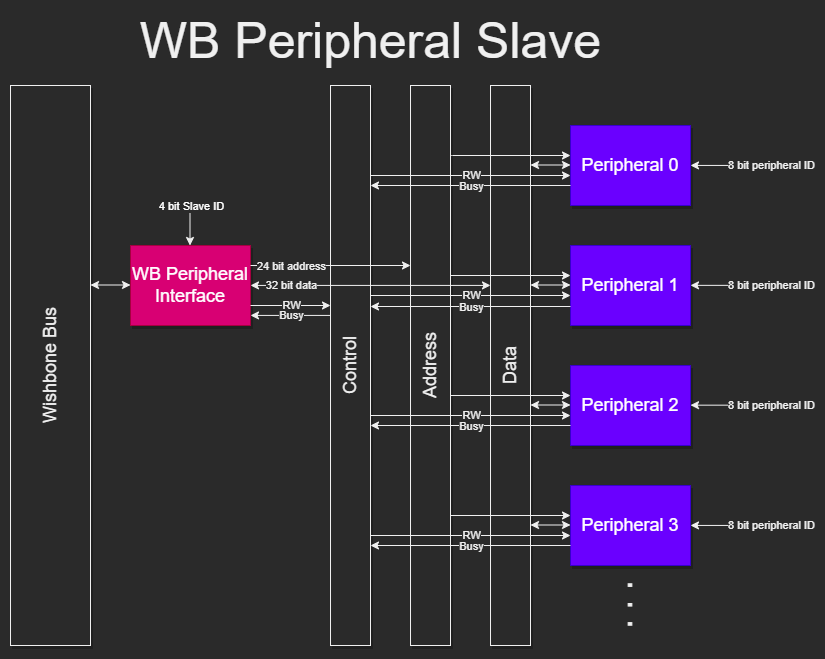

The diagram above was exported from draw.io. Its source (the exported page's mxGraphModel, read from the mxfile embedded in the PNG):
<mxGraphModel dx="1422" dy="865" grid="1" gridSize="10" guides="1" tooltips="1" connect="1" arrows="1" fold="1" page="1" pageScale="1" pageWidth="1600" pageHeight="900" math="0" shadow="0">
  <root>
    <mxCell id="0" />
    <mxCell id="1" parent="0" />
    <mxCell id="SXFsbKK0gId0L47R_KKZ-4" value="Control" style="whiteSpace=wrap;html=1;shadow=1;fontSize=18;spacingBottom=0;verticalAlign=middle;horizontal=0;" vertex="1" parent="1">
      <mxGeometry x="600" y="160" width="40" height="560" as="geometry" />
    </mxCell>
    <mxCell id="DW0ePQqmon-jua_sH2RG-1" value="Wishbone Bus" style="whiteSpace=wrap;html=1;shadow=1;fontSize=18;horizontal=0;" vertex="1" parent="1">
      <mxGeometry x="280" y="160" width="80" height="560" as="geometry" />
    </mxCell>
    <mxCell id="WBEULo0whtDj3Zxm4Zmf-1" value="WB Peripheral Interface" style="whiteSpace=wrap;html=1;shadow=1;fontSize=18;fillColor=#d80073;fontColor=#ffffff;strokeColor=#A50040;" vertex="1" parent="1">
      <mxGeometry x="400" y="320" width="120" height="80" as="geometry" />
    </mxCell>
    <mxCell id="O6xyzAxBYJCqONIUnVJs-1" value="Peripheral 0" style="whiteSpace=wrap;html=1;shadow=1;fontSize=18;fillColor=#6a00ff;fontColor=#ffffff;strokeColor=#3700CC;" vertex="1" parent="1">
      <mxGeometry x="840" y="200" width="120" height="80" as="geometry" />
    </mxCell>
    <mxCell id="O6xyzAxBYJCqONIUnVJs-2" value="Data" style="whiteSpace=wrap;html=1;shadow=1;fontSize=18;spacingBottom=0;verticalAlign=middle;horizontal=0;spacingLeft=0;" vertex="1" parent="1">
      <mxGeometry x="760" y="160" width="40" height="560" as="geometry" />
    </mxCell>
    <mxCell id="O6xyzAxBYJCqONIUnVJs-3" value="Peripheral 1" style="whiteSpace=wrap;html=1;shadow=1;fontSize=18;fillColor=#6a00ff;fontColor=#ffffff;strokeColor=#3700CC;" vertex="1" parent="1">
      <mxGeometry x="840" y="320" width="120" height="80" as="geometry" />
    </mxCell>
    <mxCell id="O6xyzAxBYJCqONIUnVJs-4" value="Peripheral 2" style="whiteSpace=wrap;html=1;shadow=1;fontSize=18;fillColor=#6a00ff;fontColor=#ffffff;strokeColor=#3700CC;" vertex="1" parent="1">
      <mxGeometry x="840" y="440" width="120" height="80" as="geometry" />
    </mxCell>
    <mxCell id="O6xyzAxBYJCqONIUnVJs-5" value="Peripheral 3" style="whiteSpace=wrap;html=1;shadow=1;fontSize=18;fillColor=#6a00ff;fontColor=#ffffff;strokeColor=#3700CC;" vertex="1" parent="1">
      <mxGeometry x="840" y="560" width="120" height="80" as="geometry" />
    </mxCell>
    <mxCell id="7KxpkSQYapzPD5ly7Ti8-1" style="rounded=0;html=1;startArrow=none;startFill=0;jettySize=auto;orthogonalLoop=1;fontSize=18;elbow=vertical;" edge="1" parent="1">
      <mxGeometry relative="1" as="geometry">
        <mxPoint x="720" y="230" as="sourcePoint" />
        <mxPoint x="840" y="230" as="targetPoint" />
      </mxGeometry>
    </mxCell>
    <mxCell id="7KxpkSQYapzPD5ly7Ti8-2" style="rounded=0;html=1;startArrow=classic;startFill=1;jettySize=auto;orthogonalLoop=1;fontSize=18;elbow=vertical;" edge="1" parent="1">
      <mxGeometry relative="1" as="geometry">
        <mxPoint x="800" y="239.5" as="sourcePoint" />
        <mxPoint x="840" y="239.5" as="targetPoint" />
      </mxGeometry>
    </mxCell>
    <mxCell id="O6xyzAxBYJCqONIUnVJs-6" value="Address" style="whiteSpace=wrap;html=1;shadow=1;fontSize=18;spacingBottom=0;verticalAlign=middle;horizontal=0;" vertex="1" parent="1">
      <mxGeometry x="680" y="160" width="40" height="560" as="geometry" />
    </mxCell>
    <mxCell id="7KxpkSQYapzPD5ly7Ti8-3" style="rounded=0;html=1;startArrow=none;startFill=0;jettySize=auto;orthogonalLoop=1;fontSize=18;elbow=vertical;" edge="1" parent="1">
      <mxGeometry relative="1" as="geometry">
        <mxPoint x="720" y="350" as="sourcePoint" />
        <mxPoint x="840" y="350" as="targetPoint" />
      </mxGeometry>
    </mxCell>
    <mxCell id="7KxpkSQYapzPD5ly7Ti8-5" style="rounded=0;html=1;startArrow=none;startFill=0;jettySize=auto;orthogonalLoop=1;fontSize=18;elbow=vertical;" edge="1" parent="1">
      <mxGeometry relative="1" as="geometry">
        <mxPoint x="720" y="470" as="sourcePoint" />
        <mxPoint x="840" y="470" as="targetPoint" />
      </mxGeometry>
    </mxCell>
    <mxCell id="7KxpkSQYapzPD5ly7Ti8-7" style="rounded=0;html=1;startArrow=none;startFill=0;jettySize=auto;orthogonalLoop=1;fontSize=18;elbow=vertical;" edge="1" parent="1">
      <mxGeometry relative="1" as="geometry">
        <mxPoint x="720" y="590" as="sourcePoint" />
        <mxPoint x="840" y="590" as="targetPoint" />
      </mxGeometry>
    </mxCell>
    <mxCell id="7KxpkSQYapzPD5ly7Ti8-9" style="rounded=0;html=1;startArrow=classic;startFill=1;jettySize=auto;orthogonalLoop=1;fontSize=18;elbow=vertical;" edge="1" parent="1">
      <mxGeometry relative="1" as="geometry">
        <mxPoint x="800" y="359.5" as="sourcePoint" />
        <mxPoint x="840" y="359.5" as="targetPoint" />
      </mxGeometry>
    </mxCell>
    <mxCell id="7KxpkSQYapzPD5ly7Ti8-10" style="rounded=0;html=1;startArrow=classic;startFill=1;jettySize=auto;orthogonalLoop=1;fontSize=18;elbow=vertical;" edge="1" parent="1">
      <mxGeometry relative="1" as="geometry">
        <mxPoint x="800" y="479.5" as="sourcePoint" />
        <mxPoint x="840" y="479.5" as="targetPoint" />
      </mxGeometry>
    </mxCell>
    <mxCell id="7KxpkSQYapzPD5ly7Ti8-11" style="rounded=0;html=1;startArrow=classic;startFill=1;jettySize=auto;orthogonalLoop=1;fontSize=18;elbow=vertical;" edge="1" parent="1">
      <mxGeometry relative="1" as="geometry">
        <mxPoint x="800" y="599.5" as="sourcePoint" />
        <mxPoint x="840" y="599.5" as="targetPoint" />
      </mxGeometry>
    </mxCell>
    <mxCell id="XUjatEP_WCw-sF20mto2-2" style="rounded=0;html=1;startArrow=classic;startFill=1;jettySize=auto;orthogonalLoop=1;fontSize=18;elbow=vertical;" edge="1" parent="1">
      <mxGeometry relative="1" as="geometry">
        <mxPoint x="520" y="359.92" as="sourcePoint" />
        <mxPoint x="760" y="359.92" as="targetPoint" />
      </mxGeometry>
    </mxCell>
    <mxCell id="3cnz6B1Ul7J5OH6-t-7P-10" value="32 bit data" style="edgeLabel;html=1;align=center;verticalAlign=middle;resizable=0;points=[];fontSize=11;" vertex="1" connectable="0" parent="XUjatEP_WCw-sF20mto2-2">
      <mxGeometry x="-0.706" y="1" relative="1" as="geometry">
        <mxPoint x="5" y="1" as="offset" />
      </mxGeometry>
    </mxCell>
    <mxCell id="XUjatEP_WCw-sF20mto2-3" style="rounded=0;html=1;startArrow=classic;startFill=1;jettySize=auto;orthogonalLoop=1;fontSize=18;elbow=vertical;" edge="1" parent="1">
      <mxGeometry relative="1" as="geometry">
        <mxPoint x="360" y="359.5" as="sourcePoint" />
        <mxPoint x="400" y="359.5" as="targetPoint" />
      </mxGeometry>
    </mxCell>
    <mxCell id="sowOLdDsDXx4t-g9BsWQ-2" style="rounded=0;html=1;startArrow=none;startFill=0;jettySize=auto;orthogonalLoop=1;fontSize=18;elbow=vertical;" edge="1" parent="1">
      <mxGeometry relative="1" as="geometry">
        <mxPoint x="459.5" y="280" as="sourcePoint" />
        <mxPoint x="459.5" y="320" as="targetPoint" />
      </mxGeometry>
    </mxCell>
    <mxCell id="3cnz6B1Ul7J5OH6-t-7P-13" value="&lt;span style=&quot;color: rgb(255 , 255 , 255)&quot;&gt;&lt;font style=&quot;font-size: 11px&quot;&gt;4 bit Slave ID&lt;/font&gt;&lt;/span&gt;" style="edgeLabel;html=1;align=center;verticalAlign=middle;resizable=0;points=[];fontSize=11;" vertex="1" connectable="0" parent="sowOLdDsDXx4t-g9BsWQ-2">
      <mxGeometry x="-0.4779" y="-1" relative="1" as="geometry">
        <mxPoint x="2" y="-10" as="offset" />
      </mxGeometry>
    </mxCell>
    <mxCell id="SXFsbKK0gId0L47R_KKZ-3" style="rounded=0;html=1;startArrow=none;startFill=0;jettySize=auto;orthogonalLoop=1;fontSize=18;elbow=vertical;" edge="1" parent="1">
      <mxGeometry relative="1" as="geometry">
        <mxPoint x="520" y="340" as="sourcePoint" />
        <mxPoint x="680" y="340" as="targetPoint" />
      </mxGeometry>
    </mxCell>
    <mxCell id="3cnz6B1Ul7J5OH6-t-7P-11" value="24 bit address" style="edgeLabel;html=1;align=center;verticalAlign=middle;resizable=0;points=[];fontSize=11;" vertex="1" connectable="0" parent="SXFsbKK0gId0L47R_KKZ-3">
      <mxGeometry x="-0.4078" relative="1" as="geometry">
        <mxPoint x="-7" as="offset" />
      </mxGeometry>
    </mxCell>
    <mxCell id="SXFsbKK0gId0L47R_KKZ-12" style="rounded=0;html=1;startArrow=none;startFill=0;jettySize=auto;orthogonalLoop=1;fontSize=18;elbow=vertical;" edge="1" parent="1">
      <mxGeometry relative="1" as="geometry">
        <mxPoint x="640" y="610" as="sourcePoint" />
        <mxPoint x="840" y="610" as="targetPoint" />
      </mxGeometry>
    </mxCell>
    <mxCell id="SXFsbKK0gId0L47R_KKZ-13" value="RW" style="edgeLabel;html=1;align=center;verticalAlign=middle;resizable=0;points=[];" vertex="1" connectable="0" parent="SXFsbKK0gId0L47R_KKZ-12">
      <mxGeometry x="-0.24" y="1" relative="1" as="geometry">
        <mxPoint x="24" as="offset" />
      </mxGeometry>
    </mxCell>
    <mxCell id="SXFsbKK0gId0L47R_KKZ-14" style="rounded=0;html=1;startArrow=none;startFill=0;jettySize=auto;orthogonalLoop=1;fontSize=18;elbow=vertical;" edge="1" parent="1">
      <mxGeometry relative="1" as="geometry">
        <mxPoint x="840" y="620" as="sourcePoint" />
        <mxPoint x="640" y="620" as="targetPoint" />
      </mxGeometry>
    </mxCell>
    <mxCell id="SXFsbKK0gId0L47R_KKZ-15" value="Busy" style="edgeLabel;html=1;align=center;verticalAlign=middle;resizable=0;points=[];" vertex="1" connectable="0" parent="SXFsbKK0gId0L47R_KKZ-14">
      <mxGeometry x="-0.24" y="1" relative="1" as="geometry">
        <mxPoint x="-24" y="-1" as="offset" />
      </mxGeometry>
    </mxCell>
    <mxCell id="SXFsbKK0gId0L47R_KKZ-16" style="rounded=0;html=1;startArrow=none;startFill=0;jettySize=auto;orthogonalLoop=1;fontSize=18;elbow=vertical;" edge="1" parent="1">
      <mxGeometry relative="1" as="geometry">
        <mxPoint x="640" y="490" as="sourcePoint" />
        <mxPoint x="840" y="490" as="targetPoint" />
      </mxGeometry>
    </mxCell>
    <mxCell id="SXFsbKK0gId0L47R_KKZ-17" value="RW" style="edgeLabel;html=1;align=center;verticalAlign=middle;resizable=0;points=[];" vertex="1" connectable="0" parent="SXFsbKK0gId0L47R_KKZ-16">
      <mxGeometry x="-0.24" y="1" relative="1" as="geometry">
        <mxPoint x="24" as="offset" />
      </mxGeometry>
    </mxCell>
    <mxCell id="SXFsbKK0gId0L47R_KKZ-18" style="rounded=0;html=1;startArrow=none;startFill=0;jettySize=auto;orthogonalLoop=1;fontSize=18;elbow=vertical;" edge="1" parent="1">
      <mxGeometry relative="1" as="geometry">
        <mxPoint x="840" y="500" as="sourcePoint" />
        <mxPoint x="640" y="500" as="targetPoint" />
      </mxGeometry>
    </mxCell>
    <mxCell id="SXFsbKK0gId0L47R_KKZ-19" value="Busy" style="edgeLabel;html=1;align=center;verticalAlign=middle;resizable=0;points=[];" vertex="1" connectable="0" parent="SXFsbKK0gId0L47R_KKZ-18">
      <mxGeometry x="-0.24" y="1" relative="1" as="geometry">
        <mxPoint x="-24" y="-1" as="offset" />
      </mxGeometry>
    </mxCell>
    <mxCell id="SXFsbKK0gId0L47R_KKZ-20" style="rounded=0;html=1;startArrow=none;startFill=0;jettySize=auto;orthogonalLoop=1;fontSize=18;elbow=vertical;" edge="1" parent="1">
      <mxGeometry relative="1" as="geometry">
        <mxPoint x="640" y="370" as="sourcePoint" />
        <mxPoint x="840" y="370" as="targetPoint" />
      </mxGeometry>
    </mxCell>
    <mxCell id="SXFsbKK0gId0L47R_KKZ-21" value="RW" style="edgeLabel;html=1;align=center;verticalAlign=middle;resizable=0;points=[];" vertex="1" connectable="0" parent="SXFsbKK0gId0L47R_KKZ-20">
      <mxGeometry x="-0.24" y="1" relative="1" as="geometry">
        <mxPoint x="24" as="offset" />
      </mxGeometry>
    </mxCell>
    <mxCell id="SXFsbKK0gId0L47R_KKZ-22" style="rounded=0;html=1;startArrow=none;startFill=0;jettySize=auto;orthogonalLoop=1;fontSize=18;elbow=vertical;" edge="1" parent="1">
      <mxGeometry relative="1" as="geometry">
        <mxPoint x="840" y="381" as="sourcePoint" />
        <mxPoint x="640" y="381" as="targetPoint" />
      </mxGeometry>
    </mxCell>
    <mxCell id="SXFsbKK0gId0L47R_KKZ-23" value="Busy" style="edgeLabel;html=1;align=center;verticalAlign=middle;resizable=0;points=[];" vertex="1" connectable="0" parent="SXFsbKK0gId0L47R_KKZ-22">
      <mxGeometry x="-0.24" y="1" relative="1" as="geometry">
        <mxPoint x="-24" y="-1" as="offset" />
      </mxGeometry>
    </mxCell>
    <mxCell id="SXFsbKK0gId0L47R_KKZ-24" style="rounded=0;html=1;startArrow=none;startFill=0;jettySize=auto;orthogonalLoop=1;fontSize=18;elbow=vertical;" edge="1" parent="1">
      <mxGeometry relative="1" as="geometry">
        <mxPoint x="640" y="250" as="sourcePoint" />
        <mxPoint x="840" y="250" as="targetPoint" />
      </mxGeometry>
    </mxCell>
    <mxCell id="SXFsbKK0gId0L47R_KKZ-25" value="RW" style="edgeLabel;html=1;align=center;verticalAlign=middle;resizable=0;points=[];" vertex="1" connectable="0" parent="SXFsbKK0gId0L47R_KKZ-24">
      <mxGeometry x="-0.24" y="1" relative="1" as="geometry">
        <mxPoint x="24" as="offset" />
      </mxGeometry>
    </mxCell>
    <mxCell id="SXFsbKK0gId0L47R_KKZ-26" style="rounded=0;html=1;startArrow=none;startFill=0;jettySize=auto;orthogonalLoop=1;fontSize=18;elbow=vertical;" edge="1" parent="1">
      <mxGeometry relative="1" as="geometry">
        <mxPoint x="840" y="260" as="sourcePoint" />
        <mxPoint x="640" y="260" as="targetPoint" />
      </mxGeometry>
    </mxCell>
    <mxCell id="SXFsbKK0gId0L47R_KKZ-27" value="Busy" style="edgeLabel;html=1;align=center;verticalAlign=middle;resizable=0;points=[];" vertex="1" connectable="0" parent="SXFsbKK0gId0L47R_KKZ-26">
      <mxGeometry x="-0.24" y="1" relative="1" as="geometry">
        <mxPoint x="-24" y="-1" as="offset" />
      </mxGeometry>
    </mxCell>
    <mxCell id="SXFsbKK0gId0L47R_KKZ-28" style="rounded=0;html=1;startArrow=none;startFill=0;jettySize=auto;orthogonalLoop=1;fontSize=18;elbow=vertical;" edge="1" parent="1">
      <mxGeometry relative="1" as="geometry">
        <mxPoint x="520" y="380" as="sourcePoint" />
        <mxPoint x="600" y="380" as="targetPoint" />
      </mxGeometry>
    </mxCell>
    <mxCell id="SXFsbKK0gId0L47R_KKZ-29" value="RW" style="edgeLabel;html=1;align=center;verticalAlign=middle;resizable=0;points=[];" vertex="1" connectable="0" parent="SXFsbKK0gId0L47R_KKZ-28">
      <mxGeometry x="-0.24" y="1" relative="1" as="geometry">
        <mxPoint x="10" as="offset" />
      </mxGeometry>
    </mxCell>
    <mxCell id="SXFsbKK0gId0L47R_KKZ-30" style="rounded=0;html=1;startArrow=none;startFill=0;jettySize=auto;orthogonalLoop=1;fontSize=18;elbow=vertical;" edge="1" parent="1">
      <mxGeometry relative="1" as="geometry">
        <mxPoint x="600" y="389.92" as="sourcePoint" />
        <mxPoint x="520" y="389.92" as="targetPoint" />
      </mxGeometry>
    </mxCell>
    <mxCell id="SXFsbKK0gId0L47R_KKZ-31" value="Busy" style="edgeLabel;html=1;align=center;verticalAlign=middle;resizable=0;points=[];" vertex="1" connectable="0" parent="SXFsbKK0gId0L47R_KKZ-30">
      <mxGeometry x="-0.24" y="1" relative="1" as="geometry">
        <mxPoint x="-10" y="-1" as="offset" />
      </mxGeometry>
    </mxCell>
    <mxCell id="SXFsbKK0gId0L47R_KKZ-32" value="&lt;font style=&quot;font-size: 35px;&quot;&gt;. . .&lt;/font&gt;" style="text;html=1;align=center;verticalAlign=middle;resizable=0;points=[];autosize=1;strokeColor=none;fillColor=none;fontSize=35;rotation=90;" vertex="1" parent="1">
      <mxGeometry x="881" y="654" width="60" height="50" as="geometry" />
    </mxCell>
    <mxCell id="3cnz6B1Ul7J5OH6-t-7P-2" style="rounded=0;html=1;startArrow=classic;startFill=1;jettySize=auto;orthogonalLoop=1;fontSize=18;elbow=vertical;endArrow=none;endFill=0;" edge="1" parent="1">
      <mxGeometry relative="1" as="geometry">
        <mxPoint x="960" y="239.94" as="sourcePoint" />
        <mxPoint x="1000" y="239.94" as="targetPoint" />
      </mxGeometry>
    </mxCell>
    <mxCell id="3cnz6B1Ul7J5OH6-t-7P-14" value="8 bit peripheral ID" style="edgeLabel;html=1;align=center;verticalAlign=middle;resizable=0;points=[];fontSize=11;" vertex="1" connectable="0" parent="3cnz6B1Ul7J5OH6-t-7P-2">
      <mxGeometry x="0.25" y="1" relative="1" as="geometry">
        <mxPoint x="55" y="1" as="offset" />
      </mxGeometry>
    </mxCell>
    <mxCell id="3cnz6B1Ul7J5OH6-t-7P-15" style="rounded=0;html=1;startArrow=classic;startFill=1;jettySize=auto;orthogonalLoop=1;fontSize=18;elbow=vertical;endArrow=none;endFill=0;" edge="1" parent="1">
      <mxGeometry relative="1" as="geometry">
        <mxPoint x="960" y="359.86" as="sourcePoint" />
        <mxPoint x="1000" y="359.86" as="targetPoint" />
      </mxGeometry>
    </mxCell>
    <mxCell id="3cnz6B1Ul7J5OH6-t-7P-16" value="8 bit peripheral ID" style="edgeLabel;html=1;align=center;verticalAlign=middle;resizable=0;points=[];fontSize=11;" vertex="1" connectable="0" parent="3cnz6B1Ul7J5OH6-t-7P-15">
      <mxGeometry x="0.25" y="1" relative="1" as="geometry">
        <mxPoint x="55" y="1" as="offset" />
      </mxGeometry>
    </mxCell>
    <mxCell id="3cnz6B1Ul7J5OH6-t-7P-17" style="rounded=0;html=1;startArrow=classic;startFill=1;jettySize=auto;orthogonalLoop=1;fontSize=18;elbow=vertical;endArrow=none;endFill=0;" edge="1" parent="1">
      <mxGeometry relative="1" as="geometry">
        <mxPoint x="960" y="479.65999999999997" as="sourcePoint" />
        <mxPoint x="1000" y="479.65999999999997" as="targetPoint" />
      </mxGeometry>
    </mxCell>
    <mxCell id="3cnz6B1Ul7J5OH6-t-7P-18" value="8 bit peripheral ID" style="edgeLabel;html=1;align=center;verticalAlign=middle;resizable=0;points=[];fontSize=11;" vertex="1" connectable="0" parent="3cnz6B1Ul7J5OH6-t-7P-17">
      <mxGeometry x="0.25" y="1" relative="1" as="geometry">
        <mxPoint x="55" y="1" as="offset" />
      </mxGeometry>
    </mxCell>
    <mxCell id="3cnz6B1Ul7J5OH6-t-7P-19" style="rounded=0;html=1;startArrow=classic;startFill=1;jettySize=auto;orthogonalLoop=1;fontSize=18;elbow=vertical;endArrow=none;endFill=0;" edge="1" parent="1">
      <mxGeometry relative="1" as="geometry">
        <mxPoint x="960" y="599.94" as="sourcePoint" />
        <mxPoint x="1000" y="599.94" as="targetPoint" />
      </mxGeometry>
    </mxCell>
    <mxCell id="3cnz6B1Ul7J5OH6-t-7P-20" value="8 bit peripheral ID" style="edgeLabel;html=1;align=center;verticalAlign=middle;resizable=0;points=[];fontSize=11;" vertex="1" connectable="0" parent="3cnz6B1Ul7J5OH6-t-7P-19">
      <mxGeometry x="0.25" y="1" relative="1" as="geometry">
        <mxPoint x="55" y="1" as="offset" />
      </mxGeometry>
    </mxCell>
    <mxCell id="llaWGz24Y2PjFsj7t_Yt-1" value="&lt;font style=&quot;font-size: 50px&quot;&gt;WB Peripheral Slave&lt;/font&gt;" style="text;html=1;align=center;verticalAlign=middle;resizable=0;points=[];autosize=1;strokeColor=none;fillColor=none;" vertex="1" parent="1">
      <mxGeometry x="400" y="100" width="480" height="30" as="geometry" />
    </mxCell>
  </root>
</mxGraphModel>